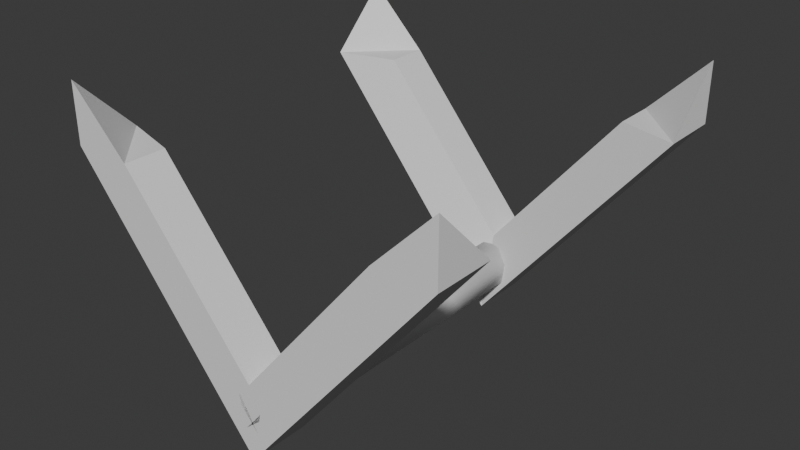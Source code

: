 # Source: wheelConnecter.blend  (saved by Blender 4.2.66; exported with 4.5.12 LTS)
import bpy
from mathutils import Matrix  # noqa: F401  (used for matrix-valued properties, if any)

bpy.ops.wm.read_factory_settings(use_empty=True)
scene = bpy.context.scene
scene.name = 'Scene'

# ---- collections
col_collection = bpy.data.collections.new('Collection'); scene.collection.children.link(col_collection)

# ---- world
world_world = bpy.data.worlds.new('World'); scene.world = world_world
world_world.use_nodes = True; world_world.node_tree.nodes.clear()
_N = world_world.node_tree.nodes; _L = world_world.node_tree.links
n0 = _N.new('ShaderNodeOutputWorld'); n0.name = 'World Output'; n0.location = (300, 300)
n1 = _N.new('ShaderNodeBackground'); n1.name = 'Background'; n1.location = (10, 300)
n1.inputs[0].default_value = (0.05088, 0.05088, 0.05088, 1.0)
_L.new(n1.outputs[0], n0.inputs[0])
n0.is_active_output = True
world_world.color = (0.05088, 0.05088, 0.05088)
world_world.sun_shadow_jitter_overblur = 0.0

# ---- meshes
me_frame_wheel_001 = bpy.data.meshes.new('frame_wheel.001')
me_frame_wheel_001.from_pydata([(-1.125, -0.7789, -1.125), (-1.125, -1.125, -0.7789), (-0.7789, -0.8778, -1.125), (-0.7789, -1.125, -1.125), (1.125, -0.7789, -1.125), (1.125, -1.125, -0.7789), (0.7789, -0.8778, -1.125), (0.7789, -1.125, -1.125), (-1.125, 0.7789, -1.125), (-1.125, 1.125, -0.7789), (-0.7789, 0.8778, -1.125), (-0.7789, 1.125, -1.125), (1.125, 0.7789, -1.125), (1.125, 1.125, -0.7789), (0.7789, 0.8778, -1.125), (0.7789, 1.125, -1.125), (-0.07554, 1.125, -2.147), (-1.125, -1.125, -1.125), (0.07554, 1.125, -2.147), (1.125, -1.125, -1.125), (-1.91e-06, -0.7789, -2.503), (-1.125, 1.125, -1.125), (0.07554, -0.8778, -2.147), (0.07554, -1.125, -2.147), (1.125, 1.125, -1.125), (-0.07554, 0.8778, -2.147), (-1.91e-06, 0.7789, -2.503), (0.07554, 0.8778, -2.147), (-0.07554, -0.8778, -2.147), (-0.07554, -1.125, -2.147), (-1.91e-06, -1.125, -2.503), (-1.91e-06, 1.125, -2.503), (0.05451, 0.9217, -2.108), (0.05451, -0.9217, -2.108), (0.1316, 0.9217, -2.185), (0.1316, -0.9217, -2.185), (0.1316, 0.9217, -2.294), (0.1316, -0.9217, -2.294), (0.05451, 0.9217, -2.371), (0.05451, -0.9217, -2.371), (-0.05451, 0.9217, -2.371), (-0.05451, -0.9217, -2.371), (-0.1316, 0.9217, -2.294), (-0.1316, -0.9217, -2.294), (-0.1316, 0.9217, -2.185), (-0.1316, -0.9217, -2.185), (-0.05451, 0.9217, -2.108), (-0.05451, -0.9217, -2.108)], [], [(15, 13, 24), (9, 11, 21), (4, 5, 19), (1, 0, 17), (13, 12, 24), (8, 9, 21), (19, 7, 29, 30), (2, 3, 23, 22), (4, 19, 30, 20), (14, 15, 16, 25), (11, 10, 27, 18), (15, 24, 31, 16), (24, 12, 26, 31), (3, 17, 30, 23), (3, 1, 17), (5, 7, 19), (10, 8, 26, 27), (12, 14, 25, 26), (0, 2, 22, 20), (7, 6, 28, 29), (8, 21, 31, 26), (21, 11, 18, 31), (6, 4, 20, 28), (17, 0, 20, 30), (25, 16, 26), (16, 31, 26), (27, 26, 18), (18, 26, 31), (28, 20, 29), (29, 20, 30), (22, 23, 20), (23, 30, 20), (33, 35, 34, 32), (35, 37, 36, 34), (37, 39, 38, 36), (39, 41, 40, 38), (41, 43, 42, 40), (43, 45, 44, 42), (45, 47, 46, 44), (33, 47, 45, 43, 41, 39, 37, 35), (46, 32, 34, 36, 38, 40, 42, 44), (14, 12, 15), (12, 13, 15), (10, 11, 8), (8, 11, 9), (2, 0, 3), (1, 3, 0), (6, 7, 4), (4, 7, 5), (46, 47, 33, 32)])
me_frame_wheel_001.polygons.foreach_set('use_smooth', [True] * 50)
_k = set([(0, 1), (0, 2), (0, 3), (0, 17), (0, 20), (1, 3), (1, 17), (2, 3), (2, 22), (3, 23), (4, 5), (4, 6), (4, 7), (4, 19), (4, 20), (5, 7), (5, 19), (6, 7), (6, 28), (7, 29), (8, 9), (8, 10), (8, 11), (8, 21), (8, 26), (9, 11), (9, 21), (10, 11), (10, 27), (11, 18), (12, 13), (12, 14), (12, 15), (12, 24), (12, 26), (13, 15), (13, 24), (14, 15), (14, 25), (15, 16), (16, 25), (16, 31), (17, 30), (18, 27), (18, 31), (19, 30), (20, 22), (20, 28), (20, 30), (21, 31), (22, 23), (23, 30), (24, 31), (25, 26), (26, 27), (26, 31), (28, 29), (29, 30)])
me_frame_wheel_001.attributes.new('sharp_edge', 'BOOLEAN', 'EDGE').data.foreach_set('value', [ (min(e.vertices), max(e.vertices)) in _k for e in me_frame_wheel_001.edges])
_uv = me_frame_wheel_001.uv_layers.new(name='UVMap')
_uv.uv.foreach_set('vector', [0.2833, 0.2247, 0.2833, 0.2247, 0.2833, 0.2247, 0.2833, 0.2247, 0.2833, 0.2247, 0.2833, 0.2247, 0.2833, 0.2247, 0.2833, 0.2247, 0.2833, 0.2247, 0.2833, 0.2247, 0.2833, 0.2247, 0.2833, 0.2247, 0.2833, 0.2247, 0.2833, 0.2247, 0.2833, 0.2247, 0.2833, 0.2247, 0.2833, 0.2247, 0.2833, 0.2247, 0.2833, 0.2247, 0.2833, 0.2247, 0.2833, 0.2247, 0.2833, 0.2247, 0.2833, 0.2247, 0.2833, 0.2247, 0.2833, 0.2247, 0.2833, 0.2247, 0.2833, 0.2247, 0.2833, 0.2247, 0.2833, 0.2247, 0.2833, 0.2247, 0.2833, 0.2247, 0.2833, 0.2247, 0.2833, 0.2247, 0.2833, 0.2247, 0.2833, 0.2247, 0.2833, 0.2247, 0.2833, 0.2247, 0.2833, 0.2247, 0.2833, 0.2247, 0.2833, 0.2247, 0.2833, 0.2247, 0.2833, 0.2247, 0.2833, 0.2247, 0.2833, 0.2247, 0.2833, 0.2247, 0.2833, 0.2247, 0.2833, 0.2247, 0.2833, 0.2247, 0.2833, 0.2247, 0.2833, 0.2247, 0.2833, 0.2247, 0.2833, 0.2247, 0.2833, 0.2247, 0.2833, 0.2247, 0.2833, 0.2247, 0.2833, 0.2247, 0.2833, 0.2247, 0.2833, 0.2247, 0.2833, 0.2247, 0.2833, 0.2247, 0.2833, 0.2247, 0.2833, 0.2247, 0.2833, 0.2247, 0.2833, 0.2247, 0.2833, 0.2247, 0.2833, 0.2247, 0.2833, 0.2247, 0.2833, 0.2247, 0.2833, 0.2247, 0.2833, 0.2247, 0.2833, 0.2247, 0.2833, 0.2247, 0.2833, 0.2247, 0.2833, 0.2247, 0.2833, 0.2247, 0.2833, 0.2247, 0.2833, 0.2247, 0.2833, 0.2247, 0.2833, 0.2247, 0.2833, 0.2247, 0.2833, 0.2247, 0.2833, 0.2247, 0.2833, 0.2247, 0.2833, 0.2247, 0.2833, 0.2247, 0.2833, 0.2247, 0.2833, 0.2247, 0.2833, 0.2247, 0.2833, 0.2247, 0.2833, 0.2247, 0.2833, 0.2247, 0.2833, 0.2247, 0.2833, 0.2247, 0.2833, 0.2247, 0.2833, 0.2247, 0.2833, 0.2247, 0.2833, 0.2247, 0.2833, 0.2247, 0.2833, 0.2247, 0.2833, 0.2247, 0.2833, 0.2247, 0.2833, 0.2247, 0.2833, 0.2247, 0.2833, 0.2247, 0.2833, 0.2247, 0.2833, 0.2247, 0.2833, 0.2247, 0.2833, 0.2247, 0.2833, 0.2247, 0.2833, 0.2247, 0.2833, 0.2247, 0.2833, 0.2247, 0.2833, 0.2247, 0.2833, 0.2247, 0.2833, 0.2247, 0.2833, 0.2247, 0.2833, 0.2247, 0.2833, 0.2247, 0.2833, 0.2247, 0.2833, 0.2247, 0.2833, 0.2247, 0.2833, 0.2247, 0.2833, 0.2247, 0.2833, 0.2247, 0.2833, 0.2247, 0.2833, 0.2247, 0.2833, 0.2247, 0.2833, 0.2247, 0.2833, 0.2247, 0.2833, 0.2247, 0.2833, 0.2247, 0.2833, 0.2247, 0.2833, 0.2247, 0.2833, 0.2247, 0.2833, 0.2247, 0.2833, 0.2247, 0.2833, 0.2247, 0.2833, 0.2247, 0.2833, 0.2247, 0.2833, 0.2247, 0.2833, 0.2247, 0.2833, 0.2247, 0.2833, 0.2247, 0.2833, 0.2247, 0.2833, 0.2247, 0.2833, 0.2247, 0.2833, 0.2247, 0.2833, 0.2247, 0.2833, 0.2247, 0.2833, 0.2247, 0.2833, 0.2247, 0.2833, 0.2247, 0.2833, 0.2247, 0.2833, 0.2247, 0.2833, 0.2247, 0.2833, 0.2247, 0.2833, 0.2247, 0.2833, 0.2247, 0.2833, 0.2247, 0.2833, 0.2247, 0.2833, 0.2247, 0.2833, 0.2247, 0.2833, 0.2247, 0.2833, 0.2247, 0.2833, 0.2247, 0.2833, 0.2247, 0.2833, 0.2247, 0.2833, 0.2247, 0.2833, 0.2247, 0.2833, 0.2247, 0.2833, 0.2247, 0.2833, 0.2247, 0.2833, 0.2247, 0.2833, 0.2247, 0.2833, 0.2247, 0.2833, 0.2247, 0.2833, 0.2247, 0.2833, 0.2247, 0.2833, 0.2247, 0.2833, 0.2247, 0.2833, 0.2247, 0.2833, 0.2247, 0.2833, 0.2247, 0.2833, 0.2247])
me_frame_wheel_001.update()
me_frame_wheel_001.normals_split_custom_set([tuple(v) for v in zip(*[iter([3.67e-08, 1.0, -6.449e-08, 0.0, 1.0, 0.0, 1.782e-08, 1.0, -3.132e-08, 0.0, 1.0, 0.0, -3.67e-08, 1.0, 0.0, -1.782e-08, 1.0, 0.0, 1.0, -4.975e-07, 0.0, 1.0, -4.975e-07, 0.0, 1.0, -4.975e-07, 0.0, -1.0, -2.488e-07, 0.0, -1.0, -2.488e-07, 0.0, -1.0, -2.488e-07, 0.0, 1.0, -2.488e-07, 0.0, 1.0, -2.488e-07, 0.0, 1.0, -2.488e-07, 0.0, -1.0, -4.975e-07, 0.0, -1.0, -4.975e-07, 0.0, -1.0, -4.975e-07, 0.0, -1.782e-08, -1.0, 2.505e-08, -3.67e-08, -1.0, 5.159e-08, -4.941e-08, -1.0, 6.946e-08, -4.941e-08, -1.0, 6.946e-08, 0.7673, -9.049e-08, 0.6413, 0.7673, -9.049e-08, 0.6413, 0.7673, -9.049e-08, 0.6413, 0.7673, -9.049e-08, 0.6413, 0.7746, 0.0, -0.6324, 0.7746, 0.0, -0.6324, 0.7746, 0.0, -0.6324, 0.7746, 0.0, -0.6324, -0.7673, -1.81e-07, 0.6413, -0.7673, -1.81e-07, 0.6413, -0.7673, -1.81e-07, 0.6413, -0.7673, -1.81e-07, 0.6413, 0.7673, -1.81e-07, 0.6413, 0.7673, -1.81e-07, 0.6413, 0.7673, -1.81e-07, 0.6413, 0.7673, -1.81e-07, 0.6413, 3.67e-08, 1.0, -6.449e-08, 1.782e-08, 1.0, -3.132e-08, 4.941e-08, 1.0, -8.683e-08, 4.941e-08, 1.0, -8.683e-08, 0.7746, 9.68e-08, -0.6324, 0.7746, 9.68e-08, -0.6324, 0.7746, 9.68e-08, -0.6324, 0.7746, 9.68e-08, -0.6324, 3.67e-08, -1.0, 1.032e-07, 1.782e-08, -1.0, 5.011e-08, 4.941e-08, -1.0, 1.389e-07, 4.941e-08, -1.0, 1.389e-07, 3.67e-08, -1.0, 1.032e-07, 0.0, -1.0, 0.0, 1.782e-08, -1.0, 5.011e-08, 0.0, -1.0, 0.0, -3.67e-08, -1.0, 5.159e-08, -1.782e-08, -1.0, 2.505e-08, 0.2605, -0.9413, 0.2149, 0.2605, -0.9413, 0.2149, 0.2605, -0.9413, 0.2149, 0.2605, -0.9413, 0.2149, -0.2605, -0.9413, 0.2149, -0.2605, -0.9413, 0.2149, -0.2605, -0.9413, 0.2149, -0.2605, -0.9413, 0.2149, 0.2605, 0.9413, 0.2149, 0.2605, 0.9413, 0.2149, 0.2605, 0.9413, 0.2149, 0.2605, 0.9413, 0.2149, -0.7673, -9.049e-08, 0.6413, -0.7673, -9.049e-08, 0.6413, -0.7673, -9.049e-08, 0.6413, -0.7673, -9.049e-08, 0.6413, -0.7746, 0.0, -0.6324, -0.7746, 0.0, -0.6324, -0.7746, 0.0, -0.6324, -0.7746, 0.0, -0.6324, -1.782e-08, 1.0, 0.0, -3.67e-08, 1.0, 0.0, -4.941e-08, 1.0, 0.0, -4.941e-08, 1.0, 0.0, -0.2605, 0.9413, 0.2149, -0.2605, 0.9413, 0.2149, -0.2605, 0.9413, 0.2149, -0.2605, 0.9413, 0.2149, -0.7746, 9.68e-08, -0.6324, -0.7746, 9.68e-08, -0.6324, -0.7746, 9.68e-08, -0.6324, -0.7746, 9.68e-08, -0.6324, -0.9782, 0.0, -0.2078, -0.9782, 0.0, -0.2078, -0.9782, 0.0, -0.2078, -0.9782, 0.0, -0.2078, -0.9782, 0.0, -0.2078, -0.9782, 0.0, -0.2078, 0.9782, 0.0, -0.2078, 0.9782, 0.0, -0.2078, 0.9782, 0.0, -0.2078, 0.9782, 0.0, -0.2078, 0.9782, 0.0, -0.2078, 0.9782, 0.0, -0.2078, -0.9782, 0.0, -0.2078, -0.9782, 0.0, -0.2078, -0.9782, 0.0, -0.2078, -0.9782, 0.0, -0.2078, -0.9782, 0.0, -0.2078, -0.9782, 0.0, -0.2078, 0.9782, 0.0, -0.2078, 0.9782, 0.0, -0.2078, 0.9782, 0.0, -0.2078, 0.9782, 0.0, -0.2078, 0.9782, 0.0, -0.2078, 0.9782, 0.0, -0.2078, 0.2971, -0.6303, 0.7173, 0.7173, -0.6303, 0.2971, 0.7173, 0.6303, 0.2971, 0.2971, 0.6303, 0.7173, 0.7173, -0.6303, 0.2971, 0.7173, -0.6303, -0.2971, 0.7173, 0.6303, -0.2971, 0.7173, 0.6303, 0.2971, 0.7173, -0.6303, -0.2971, 0.2971, -0.6303, -0.7173, 0.2971, 0.6303, -0.7173, 0.7173, 0.6303, -0.2971, 0.2971, -0.6303, -0.7173, -0.2971, -0.6303, -0.7173, -0.2971, 0.6303, -0.7173, 0.2971, 0.6303, -0.7173, -0.2971, -0.6303, -0.7173, -0.7173, -0.6303, -0.2971, -0.7173, 0.6303, -0.2971, -0.2971, 0.6303, -0.7173, -0.7173, -0.6303, -0.2971, -0.7173, -0.6303, 0.2971, -0.7173, 0.6303, 0.2971, -0.7173, 0.6303, -0.2971, -0.7173, -0.6303, 0.2971, -0.2971, -0.6303, 0.7173, -0.2971, 0.6303, 0.7173, -0.7173, 0.6303, 0.2971, 0.2971, -0.6303, 0.7173, -0.2971, -0.6303, 0.7173, -0.7173, -0.6303, 0.2971, -0.7173, -0.6303, -0.2971, -0.2971, -0.6303, -0.7173, 0.2971, -0.6303, -0.7173, 0.7173, -0.6303, -0.2971, 0.7173, -0.6303, 0.2971, -0.2971, 0.6303, 0.7173, 0.2971, 0.6303, 0.7173, 0.7173, 0.6303, 0.2971, 0.7173, 0.6303, -0.2971, 0.2971, 0.6303, -0.7173, -0.2971, 0.6303, -0.7173, -0.7173, 0.6303, -0.2971, -0.7173, 0.6303, 0.2971, -6.967e-07, -4.823e-07, 1.0, -6.967e-07, -4.823e-07, 1.0, -6.967e-07, -4.823e-07, 1.0, -0.5774, -0.5774, 0.5774, -0.5774, -0.5774, 0.5774, -0.5774, -0.5774, 0.5774, 6.967e-07, -4.823e-07, 1.0, 6.967e-07, -4.823e-07, 1.0, 6.967e-07, -4.823e-07, 1.0, 0.5774, -0.5774, 0.5774, 0.5774, -0.5774, 0.5774, 0.5774, -0.5774, 0.5774, -6.967e-07, -4.823e-07, 1.0, -6.967e-07, -4.823e-07, 1.0, -6.967e-07, -4.823e-07, 1.0, 0.5774, 0.5774, 0.5774, 0.5774, 0.5774, 0.5774, 0.5774, 0.5774, 0.5774, 6.967e-07, -4.823e-07, 1.0, 6.967e-07, -4.823e-07, 1.0, 6.967e-07, -4.823e-07, 1.0, -0.5774, 0.5774, 0.5774, -0.5774, 0.5774, 0.5774, -0.5774, 0.5774, 0.5774, -0.2971, 0.6303, 0.7173, -0.2971, -0.6303, 0.7173, 0.2971, -0.6303, 0.7173, 0.2971, 0.6303, 0.7173])] * 3)])

# ---- objects
ob_frame_wheel_001 = bpy.data.objects.new('frame_wheel.001', me_frame_wheel_001)

# ---- transforms, parenting, visibility, modifiers, constraints
ob_frame_wheel_001.location = (0.0, 0.0, 0.0)
ob_frame_wheel_001.rotation_euler = (-1.629e-07, 0.0, 0.0)
ob_frame_wheel_001.color = (0.8, 0.8, 0.8, 1.0)

# ---- collection membership
col_collection.objects.link(ob_frame_wheel_001)

# ---- scene / render settings (as saved in the file)
scene.frame_start = 1; scene.frame_end = 250; scene.frame_set(1)
scene.render.engine = 'BLENDER_EEVEE_NEXT'
bpy.context.view_layer.update()

# ---- added for rendering (the .blend has no active camera and no usable light): camera, sun
cam_auto = bpy.data.cameras.new('AutoCamera')
cam_auto.lens = 50.0
cam_auto.sensor_width = 36.0
cam_auto.clip_end = 1000.0
ob_auto_camera = bpy.data.objects.new('AutoCamera', cam_auto)
scene.collection.objects.link(ob_auto_camera)
ob_auto_camera.location = (3.34851, -4.01821, 1.03786)
ob_auto_camera.rotation_euler = (1.09748, -7.21219e-08, 0.694738)
scene.camera = ob_auto_camera
light_auto_sun = bpy.data.lights.new('AutoSun', 'SUN')
light_auto_sun.energy = 3.0
light_auto_sun.angle = 0.0523599
ob_auto_sun = bpy.data.objects.new('AutoSun', light_auto_sun)
scene.collection.objects.link(ob_auto_sun)
ob_auto_sun.rotation_euler = (0.872665, 0.174533, 0.523599)
bpy.context.view_layer.update()
